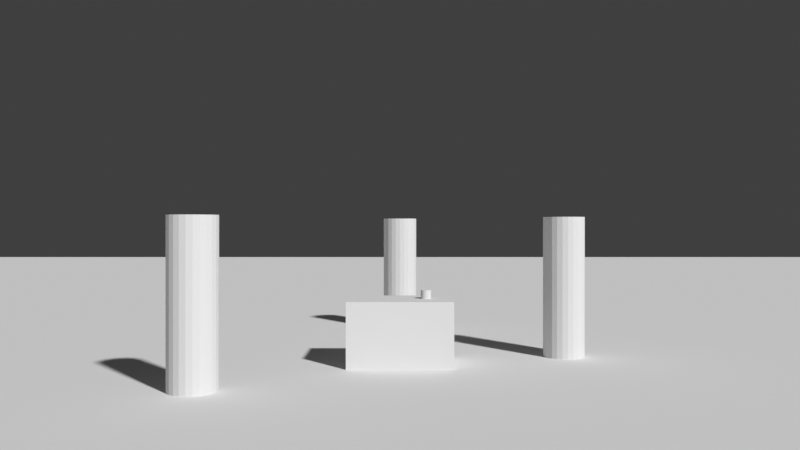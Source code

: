 # Source: ch09_12_staging_cup_moved.blend  (saved by Blender 5.3.31; exported with 4.5.12 LTS)
import bpy
from mathutils import Matrix  # noqa: F401  (used for matrix-valued properties, if any)

bpy.ops.wm.read_factory_settings(use_empty=True)
scene = bpy.context.scene
scene.name = 'SC_STAGING'

# ---- world
world_wo_dark = bpy.data.worlds.new('WO_Dark'); scene.world = world_wo_dark
world_wo_dark.use_nodes = True; world_wo_dark.node_tree.nodes.clear()
_N = world_wo_dark.node_tree.nodes; _L = world_wo_dark.node_tree.links
n0 = _N.new('ShaderNodeBackground'); n0.name = 'Background'; n0.location = (-200, 100)
n0.inputs[0].default_value = (0.05, 0.05, 0.05, 1.0)
n1 = _N.new('ShaderNodeOutputWorld'); n1.name = 'World Output'; n1.location = (200, 100)
_L.new(n0.outputs[0], n1.inputs[0])
n1.is_active_output = True
world_wo_dark.color = (0.1, 0.1, 0.1)

# ---- cameras
cam_cam = bpy.data.cameras.new('CAM')
cam_cam.lens = 35.0

# ---- meshes
me_me_floor = bpy.data.meshes.new('ME_Floor')
me_me_floor.from_pydata([(-30.0, -30.0, 0.0), (30.0, -30.0, 0.0), (-30.0, 30.0, 0.0), (30.0, 30.0, 0.0)], [], [(0, 1, 3, 2)])
me_me_floor.update()
me_me_table = bpy.data.meshes.new('ME_Table')
me_me_table.from_pydata([(-0.6, -0.4, -0.375), (-0.6, -0.4, 0.375), (-0.6, 0.4, -0.375), (-0.6, 0.4, 0.375), (0.6, -0.4, -0.375), (0.6, -0.4, 0.375), (0.6, 0.4, -0.375), (0.6, 0.4, 0.375)], [], [(0, 1, 3, 2), (2, 3, 7, 6), (6, 7, 5, 4), (4, 5, 1, 0), (2, 6, 4, 0), (7, 3, 1, 5)])
me_me_table.update()
me_me_cup = bpy.data.meshes.new('ME_Cup')
me_me_cup.from_pydata([(0.0, 0.06, -0.05), (0.0, 0.06, 0.05), (0.01553, 0.05796, -0.05), (0.01553, 0.05796, 0.05), (0.03, 0.05196, -0.05), (0.03, 0.05196, 0.05), (0.04243, 0.04243, -0.05), (0.04243, 0.04243, 0.05), (0.05196, 0.03, -0.05), (0.05196, 0.03, 0.05), (0.05796, 0.01553, -0.05), (0.05796, 0.01553, 0.05), (0.06, 0.0, -0.05), (0.06, 0.0, 0.05), (0.05796, -0.01553, -0.05), (0.05796, -0.01553, 0.05), (0.05196, -0.03, -0.05), (0.05196, -0.03, 0.05), (0.04243, -0.04243, -0.05), (0.04243, -0.04243, 0.05), (0.03, -0.05196, -0.05), (0.03, -0.05196, 0.05), (0.01553, -0.05796, -0.05), (0.01553, -0.05796, 0.05), (0.0, -0.06, -0.05), (0.0, -0.06, 0.05), (-0.01553, -0.05796, -0.05), (-0.01553, -0.05796, 0.05), (-0.03, -0.05196, -0.05), (-0.03, -0.05196, 0.05), (-0.04243, -0.04243, -0.05), (-0.04243, -0.04243, 0.05), (-0.05196, -0.03, -0.05), (-0.05196, -0.03, 0.05), (-0.05796, -0.01553, -0.05), (-0.05796, -0.01553, 0.05), (-0.06, 0.0, -0.05), (-0.06, 0.0, 0.05), (-0.05796, 0.01553, -0.05), (-0.05796, 0.01553, 0.05), (-0.05196, 0.03, -0.05), (-0.05196, 0.03, 0.05), (-0.04243, 0.04243, -0.05), (-0.04243, 0.04243, 0.05), (-0.03, 0.05196, -0.05), (-0.03, 0.05196, 0.05), (-0.01553, 0.05796, -0.05), (-0.01553, 0.05796, 0.05)], [], [(0, 1, 3, 2), (2, 3, 5, 4), (4, 5, 7, 6), (6, 7, 9, 8), (8, 9, 11, 10), (10, 11, 13, 12), (12, 13, 15, 14), (14, 15, 17, 16), (16, 17, 19, 18), (18, 19, 21, 20), (20, 21, 23, 22), (22, 23, 25, 24), (24, 25, 27, 26), (26, 27, 29, 28), (28, 29, 31, 30), (30, 31, 33, 32), (32, 33, 35, 34), (34, 35, 37, 36), (36, 37, 39, 38), (38, 39, 41, 40), (40, 41, 43, 42), (42, 43, 45, 44), (3, 1, 47, 45, 43, 41, 39, 37, 35, 33, 31, 29, 27, 25, 23, 21, 19, 17, 15, 13, 11, 9, 7, 5), (44, 45, 47, 46), (46, 47, 1, 0), (0, 2, 4, 6, 8, 10, 12, 14, 16, 18, 20, 22, 24, 26, 28, 30, 32, 34, 36, 38, 40, 42, 44, 46)])
me_me_cup.update()
me_me_a = bpy.data.meshes.new('ME_A')
me_me_a.from_pydata([(0.0, 0.25, -0.85), (0.0, 0.25, 0.85), (0.0647, 0.2415, -0.85), (0.0647, 0.2415, 0.85), (0.125, 0.2165, -0.85), (0.125, 0.2165, 0.85), (0.1768, 0.1768, -0.85), (0.1768, 0.1768, 0.85), (0.2165, 0.125, -0.85), (0.2165, 0.125, 0.85), (0.2415, 0.0647, -0.85), (0.2415, 0.0647, 0.85), (0.25, 0.0, -0.85), (0.25, 0.0, 0.85), (0.2415, -0.0647, -0.85), (0.2415, -0.0647, 0.85), (0.2165, -0.125, -0.85), (0.2165, -0.125, 0.85), (0.1768, -0.1768, -0.85), (0.1768, -0.1768, 0.85), (0.125, -0.2165, -0.85), (0.125, -0.2165, 0.85), (0.0647, -0.2415, -0.85), (0.0647, -0.2415, 0.85), (0.0, -0.25, -0.85), (0.0, -0.25, 0.85), (-0.0647, -0.2415, -0.85), (-0.0647, -0.2415, 0.85), (-0.125, -0.2165, -0.85), (-0.125, -0.2165, 0.85), (-0.1768, -0.1768, -0.85), (-0.1768, -0.1768, 0.85), (-0.2165, -0.125, -0.85), (-0.2165, -0.125, 0.85), (-0.2415, -0.0647, -0.85), (-0.2415, -0.0647, 0.85), (-0.25, 0.0, -0.85), (-0.25, 0.0, 0.85), (-0.2415, 0.0647, -0.85), (-0.2415, 0.0647, 0.85), (-0.2165, 0.125, -0.85), (-0.2165, 0.125, 0.85), (-0.1768, 0.1768, -0.85), (-0.1768, 0.1768, 0.85), (-0.125, 0.2165, -0.85), (-0.125, 0.2165, 0.85), (-0.0647, 0.2415, -0.85), (-0.0647, 0.2415, 0.85)], [], [(0, 1, 3, 2), (2, 3, 5, 4), (4, 5, 7, 6), (6, 7, 9, 8), (8, 9, 11, 10), (10, 11, 13, 12), (12, 13, 15, 14), (14, 15, 17, 16), (16, 17, 19, 18), (18, 19, 21, 20), (20, 21, 23, 22), (22, 23, 25, 24), (24, 25, 27, 26), (26, 27, 29, 28), (28, 29, 31, 30), (30, 31, 33, 32), (32, 33, 35, 34), (34, 35, 37, 36), (36, 37, 39, 38), (38, 39, 41, 40), (40, 41, 43, 42), (42, 43, 45, 44), (3, 1, 47, 45, 43, 41, 39, 37, 35, 33, 31, 29, 27, 25, 23, 21, 19, 17, 15, 13, 11, 9, 7, 5), (44, 45, 47, 46), (46, 47, 1, 0), (0, 2, 4, 6, 8, 10, 12, 14, 16, 18, 20, 22, 24, 26, 28, 30, 32, 34, 36, 38, 40, 42, 44, 46)])
me_me_a.update()
me_me_b = bpy.data.meshes.new('ME_B')
me_me_b.from_pydata([(0.0, 0.25, -0.85), (0.0, 0.25, 0.85), (0.0647, 0.2415, -0.85), (0.0647, 0.2415, 0.85), (0.125, 0.2165, -0.85), (0.125, 0.2165, 0.85), (0.1768, 0.1768, -0.85), (0.1768, 0.1768, 0.85), (0.2165, 0.125, -0.85), (0.2165, 0.125, 0.85), (0.2415, 0.0647, -0.85), (0.2415, 0.0647, 0.85), (0.25, 0.0, -0.85), (0.25, 0.0, 0.85), (0.2415, -0.0647, -0.85), (0.2415, -0.0647, 0.85), (0.2165, -0.125, -0.85), (0.2165, -0.125, 0.85), (0.1768, -0.1768, -0.85), (0.1768, -0.1768, 0.85), (0.125, -0.2165, -0.85), (0.125, -0.2165, 0.85), (0.0647, -0.2415, -0.85), (0.0647, -0.2415, 0.85), (0.0, -0.25, -0.85), (0.0, -0.25, 0.85), (-0.0647, -0.2415, -0.85), (-0.0647, -0.2415, 0.85), (-0.125, -0.2165, -0.85), (-0.125, -0.2165, 0.85), (-0.1768, -0.1768, -0.85), (-0.1768, -0.1768, 0.85), (-0.2165, -0.125, -0.85), (-0.2165, -0.125, 0.85), (-0.2415, -0.0647, -0.85), (-0.2415, -0.0647, 0.85), (-0.25, 0.0, -0.85), (-0.25, 0.0, 0.85), (-0.2415, 0.0647, -0.85), (-0.2415, 0.0647, 0.85), (-0.2165, 0.125, -0.85), (-0.2165, 0.125, 0.85), (-0.1768, 0.1768, -0.85), (-0.1768, 0.1768, 0.85), (-0.125, 0.2165, -0.85), (-0.125, 0.2165, 0.85), (-0.0647, 0.2415, -0.85), (-0.0647, 0.2415, 0.85)], [], [(0, 1, 3, 2), (2, 3, 5, 4), (4, 5, 7, 6), (6, 7, 9, 8), (8, 9, 11, 10), (10, 11, 13, 12), (12, 13, 15, 14), (14, 15, 17, 16), (16, 17, 19, 18), (18, 19, 21, 20), (20, 21, 23, 22), (22, 23, 25, 24), (24, 25, 27, 26), (26, 27, 29, 28), (28, 29, 31, 30), (30, 31, 33, 32), (32, 33, 35, 34), (34, 35, 37, 36), (36, 37, 39, 38), (38, 39, 41, 40), (40, 41, 43, 42), (42, 43, 45, 44), (3, 1, 47, 45, 43, 41, 39, 37, 35, 33, 31, 29, 27, 25, 23, 21, 19, 17, 15, 13, 11, 9, 7, 5), (44, 45, 47, 46), (46, 47, 1, 0), (0, 2, 4, 6, 8, 10, 12, 14, 16, 18, 20, 22, 24, 26, 28, 30, 32, 34, 36, 38, 40, 42, 44, 46)])
me_me_b.update()
me_me_c = bpy.data.meshes.new('ME_C')
me_me_c.from_pydata([(0.0, 0.25, -0.85), (0.0, 0.25, 0.85), (0.0647, 0.2415, -0.85), (0.0647, 0.2415, 0.85), (0.125, 0.2165, -0.85), (0.125, 0.2165, 0.85), (0.1768, 0.1768, -0.85), (0.1768, 0.1768, 0.85), (0.2165, 0.125, -0.85), (0.2165, 0.125, 0.85), (0.2415, 0.0647, -0.85), (0.2415, 0.0647, 0.85), (0.25, 0.0, -0.85), (0.25, 0.0, 0.85), (0.2415, -0.0647, -0.85), (0.2415, -0.0647, 0.85), (0.2165, -0.125, -0.85), (0.2165, -0.125, 0.85), (0.1768, -0.1768, -0.85), (0.1768, -0.1768, 0.85), (0.125, -0.2165, -0.85), (0.125, -0.2165, 0.85), (0.0647, -0.2415, -0.85), (0.0647, -0.2415, 0.85), (0.0, -0.25, -0.85), (0.0, -0.25, 0.85), (-0.0647, -0.2415, -0.85), (-0.0647, -0.2415, 0.85), (-0.125, -0.2165, -0.85), (-0.125, -0.2165, 0.85), (-0.1768, -0.1768, -0.85), (-0.1768, -0.1768, 0.85), (-0.2165, -0.125, -0.85), (-0.2165, -0.125, 0.85), (-0.2415, -0.0647, -0.85), (-0.2415, -0.0647, 0.85), (-0.25, 0.0, -0.85), (-0.25, 0.0, 0.85), (-0.2415, 0.0647, -0.85), (-0.2415, 0.0647, 0.85), (-0.2165, 0.125, -0.85), (-0.2165, 0.125, 0.85), (-0.1768, 0.1768, -0.85), (-0.1768, 0.1768, 0.85), (-0.125, 0.2165, -0.85), (-0.125, 0.2165, 0.85), (-0.0647, 0.2415, -0.85), (-0.0647, 0.2415, 0.85)], [], [(0, 1, 3, 2), (2, 3, 5, 4), (4, 5, 7, 6), (6, 7, 9, 8), (8, 9, 11, 10), (10, 11, 13, 12), (12, 13, 15, 14), (14, 15, 17, 16), (16, 17, 19, 18), (18, 19, 21, 20), (20, 21, 23, 22), (22, 23, 25, 24), (24, 25, 27, 26), (26, 27, 29, 28), (28, 29, 31, 30), (30, 31, 33, 32), (32, 33, 35, 34), (34, 35, 37, 36), (36, 37, 39, 38), (38, 39, 41, 40), (40, 41, 43, 42), (42, 43, 45, 44), (3, 1, 47, 45, 43, 41, 39, 37, 35, 33, 31, 29, 27, 25, 23, 21, 19, 17, 15, 13, 11, 9, 7, 5), (44, 45, 47, 46), (46, 47, 1, 0), (0, 2, 4, 6, 8, 10, 12, 14, 16, 18, 20, 22, 24, 26, 28, 30, 32, 34, 36, 38, 40, 42, 44, 46)])
me_me_c.update()

# ---- objects
ob_floor = bpy.data.objects.new('Floor', me_me_floor)
ob_table = bpy.data.objects.new('Table', me_me_table)
ob_cup = bpy.data.objects.new('Cup', me_me_cup)
ob_a = bpy.data.objects.new('A', me_me_a)
ob_b = bpy.data.objects.new('B', me_me_b)
ob_c = bpy.data.objects.new('C', me_me_c)
ob_cam = bpy.data.objects.new('CAM', cam_cam)

# ---- transforms, parenting, visibility, modifiers, constraints
ob_floor.location = (0.0, 0.0, 0.0)
ob_floor.color = (0.35, 0.35, 0.35, 1.0)
ob_table.location = (0.0, 0.0, 0.375)
ob_table.color = (0.4, 0.25, 0.1, 1.0)
ob_cup.location = (0.3, 0.0, 0.8)
ob_cup.color = (1.0, 1.0, 0.0, 1.0)
ob_a.location = (-2.0, -1.5, 0.85)
ob_a.color = (1.0, 0.0, 0.0, 1.0)
ob_b.location = (2.0, 0.5, 0.85)
ob_b.color = (0.0, 0.0, 1.0, 1.0)
ob_c.location = (0.0, 3.0, 0.85)
ob_c.color = (0.0, 1.0, 0.0, 1.0)
ob_cam.location = (0.0, -9.0, 1.6)
ob_cam.rotation_euler = (1.571, 0.0, 0.0)

# ---- collection membership
scene.collection.objects.link(ob_floor)
scene.collection.objects.link(ob_table)
scene.collection.objects.link(ob_cup)
scene.collection.objects.link(ob_a)
scene.collection.objects.link(ob_b)
scene.collection.objects.link(ob_c)
scene.collection.objects.link(ob_cam)

# ---- scene / render settings (as saved in the file)
scene.camera = ob_cam
scene.frame_start = 1; scene.frame_end = 72; scene.frame_set(36)
scene.render.engine = 'BLENDER_WORKBENCH'
scene.render.resolution_x = 320
scene.render.resolution_y = 180
scene.render.bake_bias = 0.0
scene.render.bake_samples = 0
scene.render.compositor_device = 'GPU'
scene.eevee.use_volume_custom_range = False
scene.eevee.fast_gi_thickness_near = 0.1
scene.eevee.fast_gi_thickness_far = 0.0
scene.eevee.ray_tracing_options.screen_trace_thickness = 0.1
scene.view_settings.view_transform = 'Standard'
bpy.context.view_layer.update()

# ---- added for rendering (the .blend has no usable light): sun
light_auto_sun = bpy.data.lights.new('AutoSun', 'SUN')
light_auto_sun.energy = 3.0
light_auto_sun.angle = 0.0523599
ob_auto_sun = bpy.data.objects.new('AutoSun', light_auto_sun)
scene.collection.objects.link(ob_auto_sun)
ob_auto_sun.rotation_euler = (0.872665, 0.174533, 0.523599)
bpy.context.view_layer.update()
